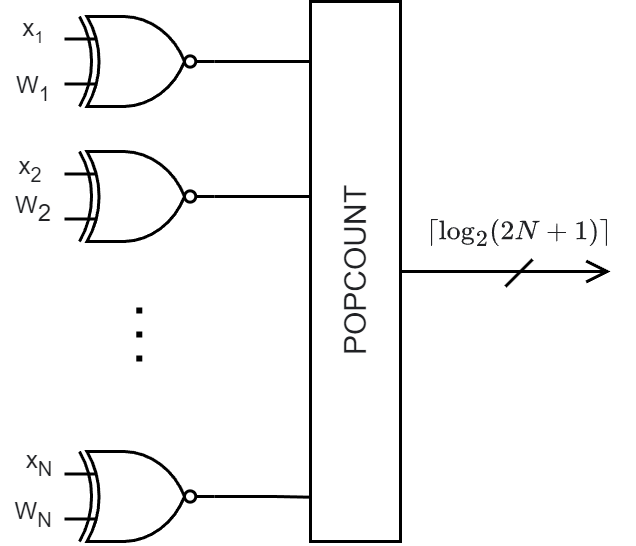

The diagram above was exported from draw.io. Its source (the exported page's mxGraphModel, read from the mxfile embedded in the PNG):
<mxGraphModel dx="670" dy="393" grid="1" gridSize="10" guides="1" tooltips="1" connect="1" arrows="1" fold="1" page="1" pageScale="1" pageWidth="827" pageHeight="1169" math="1" shadow="0">
  <root>
    <mxCell id="0" />
    <mxCell id="1" parent="0" />
    <mxCell id="x6zDmWg9pOaT2PleyvXY-9" value="" style="edgeStyle=orthogonalEdgeStyle;rounded=0;orthogonalLoop=1;jettySize=auto;html=1;fontSize=10;fontColor=#202124;endArrow=none;endFill=0;entryX=-0.01;entryY=0.111;entryDx=0;entryDy=0;entryPerimeter=0;" parent="1" source="x6zDmWg9pOaT2PleyvXY-2" target="x6zDmWg9pOaT2PleyvXY-8" edge="1">
      <mxGeometry relative="1" as="geometry" />
    </mxCell>
    <mxCell id="x6zDmWg9pOaT2PleyvXY-2" value="" style="verticalLabelPosition=bottom;shadow=0;dashed=0;align=center;html=1;verticalAlign=top;shape=mxgraph.electrical.logic_gates.logic_gate;operation=xor;negating=1;negSize=0.15;labelBackgroundColor=none;fontSize=6;fontColor=#202124;strokeColor=default;fillColor=default;" parent="1" vertex="1">
      <mxGeometry x="198" y="305" width="50" height="30" as="geometry" />
    </mxCell>
    <mxCell id="x6zDmWg9pOaT2PleyvXY-10" value="" style="edgeStyle=orthogonalEdgeStyle;rounded=0;orthogonalLoop=1;jettySize=auto;html=1;fontSize=10;fontColor=#202124;endArrow=none;endFill=0;" parent="1" source="x6zDmWg9pOaT2PleyvXY-3" edge="1">
      <mxGeometry relative="1" as="geometry">
        <mxPoint x="280" y="365" as="targetPoint" />
      </mxGeometry>
    </mxCell>
    <mxCell id="x6zDmWg9pOaT2PleyvXY-3" value="" style="verticalLabelPosition=bottom;shadow=0;dashed=0;align=center;html=1;verticalAlign=top;shape=mxgraph.electrical.logic_gates.logic_gate;operation=xor;negating=1;negSize=0.15;labelBackgroundColor=none;fontSize=6;fontColor=#202124;strokeColor=default;fillColor=default;" parent="1" vertex="1">
      <mxGeometry x="198" y="350" width="50" height="30" as="geometry" />
    </mxCell>
    <mxCell id="x6zDmWg9pOaT2PleyvXY-11" value="" style="edgeStyle=orthogonalEdgeStyle;rounded=0;orthogonalLoop=1;jettySize=auto;html=1;fontSize=10;fontColor=#202124;endArrow=none;endFill=0;entryX=0.004;entryY=0.918;entryDx=0;entryDy=0;entryPerimeter=0;" parent="1" source="x6zDmWg9pOaT2PleyvXY-4" target="x6zDmWg9pOaT2PleyvXY-8" edge="1">
      <mxGeometry relative="1" as="geometry">
        <mxPoint x="279" y="465" as="targetPoint" />
      </mxGeometry>
    </mxCell>
    <mxCell id="x6zDmWg9pOaT2PleyvXY-4" value="" style="verticalLabelPosition=bottom;shadow=0;dashed=0;align=center;html=1;verticalAlign=top;shape=mxgraph.electrical.logic_gates.logic_gate;operation=xor;negating=1;negSize=0.15;labelBackgroundColor=none;fontSize=6;fontColor=#202124;strokeColor=default;fillColor=default;" parent="1" vertex="1">
      <mxGeometry x="198" y="450" width="50" height="30" as="geometry" />
    </mxCell>
    <mxCell id="x6zDmWg9pOaT2PleyvXY-6" value="" style="endArrow=none;dashed=1;html=1;dashPattern=1 3;strokeWidth=2;rounded=0;fontSize=6;fontColor=#202124;" parent="1" edge="1">
      <mxGeometry width="50" height="50" relative="1" as="geometry">
        <mxPoint x="222.93" y="420" as="sourcePoint" />
        <mxPoint x="222.93" y="400" as="targetPoint" />
      </mxGeometry>
    </mxCell>
    <mxCell id="x6zDmWg9pOaT2PleyvXY-8" value="&lt;font style=&quot;font-size: 10px;&quot;&gt;POPCOUNT&lt;/font&gt;" style="rounded=0;whiteSpace=wrap;html=1;labelBackgroundColor=none;fontSize=6;fontColor=#202124;strokeColor=default;fillColor=default;horizontal=0;" parent="1" vertex="1">
      <mxGeometry x="280" y="300" width="30" height="180" as="geometry" />
    </mxCell>
    <mxCell id="x6zDmWg9pOaT2PleyvXY-12" value="&lt;font style=&quot;font-size: 8px;&quot;&gt;W&lt;sub&gt;1&lt;/sub&gt;&lt;/font&gt;" style="text;html=1;strokeColor=none;fillColor=none;align=center;verticalAlign=middle;whiteSpace=wrap;rounded=0;labelBackgroundColor=none;fontSize=8;fontColor=#202124;" parent="1" vertex="1">
      <mxGeometry x="178" y="319" width="20" height="20" as="geometry" />
    </mxCell>
    <mxCell id="x6zDmWg9pOaT2PleyvXY-13" value="&lt;font style=&quot;&quot;&gt;&lt;font style=&quot;font-size: 8px;&quot;&gt;W&lt;/font&gt;&lt;sub style=&quot;font-size: 8px;&quot;&gt;2&lt;/sub&gt;&lt;/font&gt;" style="text;html=1;strokeColor=none;fillColor=none;align=center;verticalAlign=middle;whiteSpace=wrap;rounded=0;labelBackgroundColor=none;fontSize=8;fontColor=#202124;" parent="1" vertex="1">
      <mxGeometry x="178" y="360" width="20" height="20" as="geometry" />
    </mxCell>
    <mxCell id="x6zDmWg9pOaT2PleyvXY-14" value="&lt;font style=&quot;font-size: 8px;&quot;&gt;W&lt;sub&gt;N&lt;/sub&gt;&lt;/font&gt;" style="text;html=1;strokeColor=none;fillColor=none;align=center;verticalAlign=middle;whiteSpace=wrap;rounded=0;labelBackgroundColor=none;fontSize=8;fontColor=#202124;" parent="1" vertex="1">
      <mxGeometry x="178" y="461" width="20" height="20" as="geometry" />
    </mxCell>
    <mxCell id="x6zDmWg9pOaT2PleyvXY-15" value="&lt;font style=&quot;font-size: 8px;&quot;&gt;x&lt;/font&gt;&lt;font style=&quot;font-size: 6.66667px;&quot;&gt;&lt;sub&gt;1&lt;/sub&gt;&lt;/font&gt;" style="text;html=1;strokeColor=none;fillColor=none;align=center;verticalAlign=middle;whiteSpace=wrap;rounded=0;labelBackgroundColor=none;fontSize=8;fontColor=#202124;" parent="1" vertex="1">
      <mxGeometry x="178" y="300" width="20" height="20" as="geometry" />
    </mxCell>
    <mxCell id="x6zDmWg9pOaT2PleyvXY-16" value="&lt;font style=&quot;font-size: 8px;&quot;&gt;x&lt;sub&gt;2&lt;/sub&gt;&lt;/font&gt;" style="text;html=1;strokeColor=none;fillColor=none;align=center;verticalAlign=middle;whiteSpace=wrap;rounded=0;labelBackgroundColor=none;fontSize=8;fontColor=#202124;" parent="1" vertex="1">
      <mxGeometry x="177" y="346" width="20" height="20" as="geometry" />
    </mxCell>
    <mxCell id="x6zDmWg9pOaT2PleyvXY-17" value="&lt;font style=&quot;font-size: 8px;&quot;&gt;x&lt;sub&gt;N&lt;/sub&gt;&lt;/font&gt;" style="text;html=1;strokeColor=none;fillColor=none;align=center;verticalAlign=middle;whiteSpace=wrap;rounded=0;labelBackgroundColor=none;fontSize=8;fontColor=#202124;" parent="1" vertex="1">
      <mxGeometry x="182" y="447" width="16" height="13" as="geometry" />
    </mxCell>
    <mxCell id="x6zDmWg9pOaT2PleyvXY-18" value="" style="endArrow=open;html=1;rounded=0;fontSize=8;fontColor=#202124;exitX=1;exitY=0.5;exitDx=0;exitDy=0;endFill=0;" parent="1" source="x6zDmWg9pOaT2PleyvXY-8" edge="1">
      <mxGeometry width="50" height="50" relative="1" as="geometry">
        <mxPoint x="210" y="430" as="sourcePoint" />
        <mxPoint x="380" y="390" as="targetPoint" />
      </mxGeometry>
    </mxCell>
    <mxCell id="x6zDmWg9pOaT2PleyvXY-19" value="" style="endArrow=none;html=1;rounded=0;fontSize=8;fontColor=#202124;" parent="1" edge="1">
      <mxGeometry width="50" height="50" relative="1" as="geometry">
        <mxPoint x="345" y="395" as="sourcePoint" />
        <mxPoint x="354" y="386" as="targetPoint" />
      </mxGeometry>
    </mxCell>
    <mxCell id="x6zDmWg9pOaT2PleyvXY-20" value="\(\lceil\log_2(2N+1)\rceil\)" style="text;html=1;strokeColor=none;fillColor=none;align=center;verticalAlign=middle;whiteSpace=wrap;rounded=0;labelBackgroundColor=none;fontSize=8;fontColor=#202124;" parent="1" vertex="1">
      <mxGeometry x="320" y="362" width="60" height="30" as="geometry" />
    </mxCell>
  </root>
</mxGraphModel>